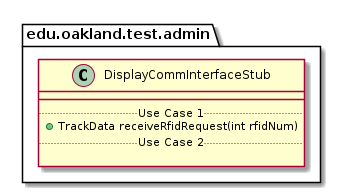

The diagram above was rendered by PlantUML. Its source (embedded in the PNG):
@startuml DisplayCommInterfaceStub

package edu.oakland.test.admin {
    class DisplayCommInterfaceStub {
        __
        .. Use Case 1 ..
        + TrackData receiveRfidRequest(int rfidNum)
        .. Use Case 2 ..

    }
}

@enduml